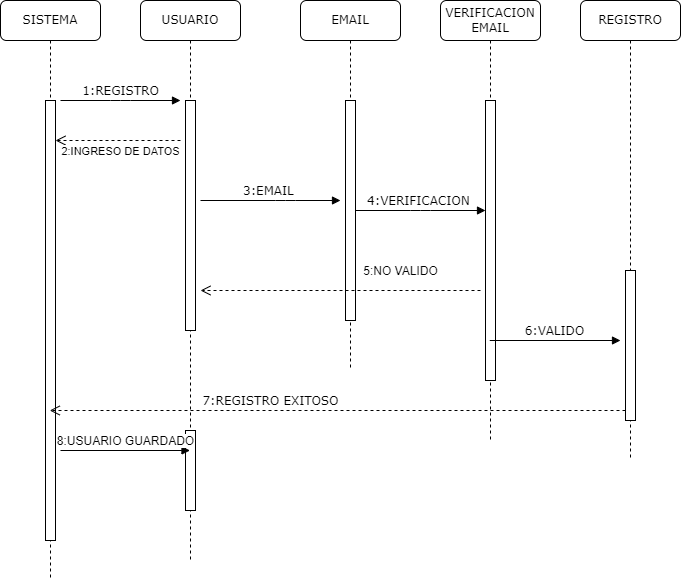

The diagram above was exported from draw.io. Its source (the exported page's mxGraphModel, read from the mxfile embedded in the PNG):
<mxGraphModel dx="978" dy="585" grid="1" gridSize="10" guides="1" tooltips="1" connect="1" arrows="1" fold="1" page="1" pageScale="1" pageWidth="1100" pageHeight="850" background="none" math="0" shadow="0">
  <root>
    <mxCell id="0" />
    <mxCell id="1" parent="0" />
    <mxCell id="7baba1c4bc27f4b0-2" value="USUARIO" style="shape=umlLifeline;perimeter=lifelinePerimeter;whiteSpace=wrap;html=1;container=1;collapsible=0;recursiveResize=0;outlineConnect=0;rounded=1;shadow=0;comic=0;labelBackgroundColor=none;strokeWidth=1;fontFamily=Verdana;fontSize=12;align=center;" parent="1" vertex="1">
      <mxGeometry x="240" y="80" width="100" height="560" as="geometry" />
    </mxCell>
    <mxCell id="7baba1c4bc27f4b0-10" value="" style="html=1;points=[];perimeter=orthogonalPerimeter;rounded=0;shadow=0;comic=0;labelBackgroundColor=none;strokeWidth=1;fontFamily=Verdana;fontSize=12;align=center;" parent="7baba1c4bc27f4b0-2" vertex="1">
      <mxGeometry x="45" y="100" width="10" height="230" as="geometry" />
    </mxCell>
    <mxCell id="GdcYkEgIyBhzRzh3G4C9-5" value="" style="html=1;points=[];perimeter=orthogonalPerimeter;rounded=0;shadow=0;comic=0;labelBackgroundColor=none;strokeWidth=1;fontFamily=Verdana;fontSize=12;align=center;" vertex="1" parent="7baba1c4bc27f4b0-2">
      <mxGeometry x="45" y="430" width="10" height="80" as="geometry" />
    </mxCell>
    <mxCell id="7baba1c4bc27f4b0-3" value="EMAIL" style="shape=umlLifeline;perimeter=lifelinePerimeter;whiteSpace=wrap;html=1;container=1;collapsible=0;recursiveResize=0;outlineConnect=0;rounded=1;shadow=0;comic=0;labelBackgroundColor=none;strokeWidth=1;fontFamily=Verdana;fontSize=12;align=center;" parent="1" vertex="1">
      <mxGeometry x="400" y="80" width="100" height="370" as="geometry" />
    </mxCell>
    <mxCell id="7baba1c4bc27f4b0-13" value="" style="html=1;points=[];perimeter=orthogonalPerimeter;rounded=0;shadow=0;comic=0;labelBackgroundColor=none;strokeWidth=1;fontFamily=Verdana;fontSize=12;align=center;" parent="7baba1c4bc27f4b0-3" vertex="1">
      <mxGeometry x="45" y="100" width="10" height="220" as="geometry" />
    </mxCell>
    <mxCell id="7baba1c4bc27f4b0-4" value="VERIFICACION EMAIL" style="shape=umlLifeline;perimeter=lifelinePerimeter;whiteSpace=wrap;html=1;container=1;collapsible=0;recursiveResize=0;outlineConnect=0;rounded=1;shadow=0;comic=0;labelBackgroundColor=none;strokeWidth=1;fontFamily=Verdana;fontSize=12;align=center;" parent="1" vertex="1">
      <mxGeometry x="540" y="80" width="100" height="440" as="geometry" />
    </mxCell>
    <mxCell id="7baba1c4bc27f4b0-5" value="REGISTRO" style="shape=umlLifeline;perimeter=lifelinePerimeter;whiteSpace=wrap;html=1;container=1;collapsible=0;recursiveResize=0;outlineConnect=0;rounded=1;shadow=0;comic=0;labelBackgroundColor=none;strokeWidth=1;fontFamily=Verdana;fontSize=12;align=center;" parent="1" vertex="1">
      <mxGeometry x="680" y="80" width="100" height="460" as="geometry" />
    </mxCell>
    <mxCell id="7baba1c4bc27f4b0-8" value="SISTEMA" style="shape=umlLifeline;perimeter=lifelinePerimeter;whiteSpace=wrap;html=1;container=1;collapsible=0;recursiveResize=0;outlineConnect=0;rounded=1;shadow=0;comic=0;labelBackgroundColor=none;strokeWidth=1;fontFamily=Verdana;fontSize=12;align=center;" parent="1" vertex="1">
      <mxGeometry x="100" y="80" width="100" height="580" as="geometry" />
    </mxCell>
    <mxCell id="7baba1c4bc27f4b0-9" value="" style="html=1;points=[];perimeter=orthogonalPerimeter;rounded=0;shadow=0;comic=0;labelBackgroundColor=none;strokeWidth=1;fontFamily=Verdana;fontSize=12;align=center;" parent="7baba1c4bc27f4b0-8" vertex="1">
      <mxGeometry x="45" y="100" width="10" height="440" as="geometry" />
    </mxCell>
    <mxCell id="GdcYkEgIyBhzRzh3G4C9-2" value="2:INGRESO DE DATOS" style="html=1;verticalAlign=bottom;endArrow=open;dashed=1;endSize=8;rounded=0;" edge="1" parent="7baba1c4bc27f4b0-8">
      <mxGeometry x="-0.04" y="20" relative="1" as="geometry">
        <mxPoint x="180" y="140" as="sourcePoint" />
        <mxPoint x="55" y="140" as="targetPoint" />
        <mxPoint as="offset" />
      </mxGeometry>
    </mxCell>
    <mxCell id="GdcYkEgIyBhzRzh3G4C9-6" value="8:USUARIO GUARDADO" style="html=1;verticalAlign=bottom;endArrow=block;rounded=0;fontSize=12;" edge="1" parent="7baba1c4bc27f4b0-8" target="7baba1c4bc27f4b0-2">
      <mxGeometry width="80" relative="1" as="geometry">
        <mxPoint x="60" y="450" as="sourcePoint" />
        <mxPoint x="140" y="450" as="targetPoint" />
      </mxGeometry>
    </mxCell>
    <mxCell id="7baba1c4bc27f4b0-16" value="" style="html=1;points=[];perimeter=orthogonalPerimeter;rounded=0;shadow=0;comic=0;labelBackgroundColor=none;strokeWidth=1;fontFamily=Verdana;fontSize=12;align=center;" parent="1" vertex="1">
      <mxGeometry x="585" y="180" width="10" height="280" as="geometry" />
    </mxCell>
    <mxCell id="7baba1c4bc27f4b0-17" value="4:VERIFICACION&amp;nbsp;" style="html=1;verticalAlign=bottom;endArrow=block;labelBackgroundColor=none;fontFamily=Verdana;fontSize=12;edgeStyle=elbowEdgeStyle;elbow=vertical;" parent="1" source="7baba1c4bc27f4b0-13" target="7baba1c4bc27f4b0-16" edge="1">
      <mxGeometry relative="1" as="geometry">
        <mxPoint x="510" y="220" as="sourcePoint" />
        <Array as="points" />
      </mxGeometry>
    </mxCell>
    <mxCell id="7baba1c4bc27f4b0-19" value="" style="html=1;points=[];perimeter=orthogonalPerimeter;rounded=0;shadow=0;comic=0;labelBackgroundColor=none;strokeWidth=1;fontFamily=Verdana;fontSize=12;align=center;" parent="1" vertex="1">
      <mxGeometry x="725" y="350" width="10" height="150" as="geometry" />
    </mxCell>
    <mxCell id="7baba1c4bc27f4b0-23" value="6:VALIDO" style="html=1;verticalAlign=bottom;endArrow=block;labelBackgroundColor=none;fontFamily=Verdana;fontSize=12;" parent="1" source="7baba1c4bc27f4b0-4" edge="1">
      <mxGeometry relative="1" as="geometry">
        <mxPoint x="610" y="420" as="sourcePoint" />
        <mxPoint x="720" y="420" as="targetPoint" />
      </mxGeometry>
    </mxCell>
    <mxCell id="7baba1c4bc27f4b0-30" value="7:REGISTRO EXITOSO" style="html=1;verticalAlign=bottom;endArrow=open;dashed=1;endSize=8;labelBackgroundColor=none;fontFamily=Verdana;fontSize=12;edgeStyle=elbowEdgeStyle;elbow=vertical;" parent="1" target="7baba1c4bc27f4b0-8" edge="1">
      <mxGeometry x="0.2332" relative="1" as="geometry">
        <mxPoint x="175" y="470" as="targetPoint" />
        <Array as="points">
          <mxPoint x="525" y="490" />
        </Array>
        <mxPoint x="725" y="490" as="sourcePoint" />
        <mxPoint as="offset" />
      </mxGeometry>
    </mxCell>
    <mxCell id="7baba1c4bc27f4b0-11" value="1:REGISTRO" style="html=1;verticalAlign=bottom;endArrow=block;labelBackgroundColor=none;fontFamily=Verdana;fontSize=12;edgeStyle=elbowEdgeStyle;elbow=vertical;" parent="1" edge="1">
      <mxGeometry relative="1" as="geometry">
        <mxPoint x="160" y="180" as="sourcePoint" />
        <mxPoint x="280" y="180" as="targetPoint" />
      </mxGeometry>
    </mxCell>
    <mxCell id="7baba1c4bc27f4b0-14" value="3:EMAIL&amp;nbsp;" style="html=1;verticalAlign=bottom;endArrow=block;labelBackgroundColor=none;fontFamily=Verdana;fontSize=12;edgeStyle=elbowEdgeStyle;elbow=vertical;" parent="1" edge="1">
      <mxGeometry relative="1" as="geometry">
        <mxPoint x="300" y="280" as="sourcePoint" />
        <mxPoint x="440" y="280" as="targetPoint" />
        <Array as="points">
          <mxPoint x="385" y="280" />
        </Array>
      </mxGeometry>
    </mxCell>
    <mxCell id="GdcYkEgIyBhzRzh3G4C9-4" value="&lt;font style=&quot;font-size: 12px&quot;&gt;5:NO VALIDO&lt;/font&gt;" style="html=1;verticalAlign=bottom;endArrow=open;dashed=1;endSize=8;rounded=0;" edge="1" parent="1">
      <mxGeometry x="-0.4286" y="-10" relative="1" as="geometry">
        <mxPoint x="580" y="370" as="sourcePoint" />
        <mxPoint x="300" y="370" as="targetPoint" />
        <mxPoint as="offset" />
      </mxGeometry>
    </mxCell>
  </root>
</mxGraphModel>